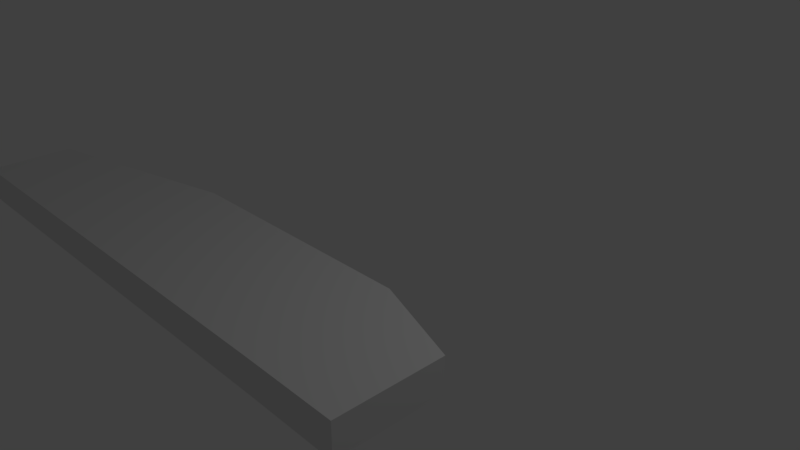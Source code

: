# Source: scene0ground.blend  (saved by Blender 2.78.0; exported with 4.5.12 LTS)
import bpy
from mathutils import Matrix  # noqa: F401  (used for matrix-valued properties, if any)

bpy.ops.wm.read_factory_settings(use_empty=True)
scene = bpy.context.scene
scene.name = 'Scene'

# ---- collections
col_collection_1 = bpy.data.collections.new('Collection 1'); scene.collection.children.link(col_collection_1)

# ---- world
world_world = bpy.data.worlds.new('World'); scene.world = world_world
world_world.color = (0.05088, 0.05088, 0.05088)
world_world.use_sun_shadow = False
world_world.sun_shadow_jitter_overblur = 0.0
world_world.cycles.sampling_method = 'MANUAL'

# ---- cameras
cam_camera = bpy.data.cameras.new('Camera')
cam_camera.clip_end = 100.0
cam_camera.lens = 35.0
cam_camera.sensor_width = 32.0
cam_camera.sensor_height = 18.0
cam_camera.ortho_scale = 7.314
cam_camera.dof.focus_distance = 0.0
cam_camera.dof.aperture_fstop = 128.0

# ---- lights
light_lamp = bpy.data.lights.new('Lamp', 'POINT')
light_lamp.transmission_factor = 0.0
light_lamp.cutoff_distance = 30.0
light_lamp.energy = 100.0
light_lamp.shadow_buffer_clip_start = 1.001
light_lamp.shadow_soft_size = 0.1
light_lamp.shadow_maximum_resolution = 0.006
light_lamp.use_absolute_resolution = True

# ---- meshes
me_plane = bpy.data.meshes.new('Plane')
me_plane.from_pydata([(-5.415, -1.016, 0.0), (1.505, -1.016, 0.0), (-5.415, 0.241, 0.0), (1.505, 1.015, 0.0), (-2.176, -1.016, 0.0), (-2.275, 1.003, 0.0), (2.906, -1.027, 8.424e-08), (2.906, 0.5136, 8.424e-08), (-5.415, -1.016, 0.4898), (1.505, -1.016, 0.4898), (-5.415, 0.241, 0.4898), (1.505, 1.015, 0.4898), (-2.176, -1.016, 0.4898), (-2.275, 1.003, 0.4898), (2.906, -1.027, 0.4898), (2.906, 0.5136, 0.4898)], [], [(4, 5, 3, 1), (0, 2, 5, 4), (3, 7, 6, 1), (12, 9, 11, 13), (8, 12, 13, 10), (11, 9, 14, 15), (7, 3, 11, 15), (0, 4, 12, 8), (2, 0, 8, 10), (1, 6, 14, 9), (6, 7, 15, 14), (3, 5, 13, 11), (5, 2, 10, 13), (4, 1, 9, 12)])
me_plane.use_remesh_preserve_volume = False
me_plane.use_remesh_preserve_attributes = False
me_plane.use_mirror_vertex_groups = False
me_plane.update()

# ---- objects
ob_plane = bpy.data.objects.new('Plane', me_plane)
ob_lamp = bpy.data.objects.new('Lamp', light_lamp)
ob_camera = bpy.data.objects.new('Camera', cam_camera)

# ---- transforms, parenting, visibility, modifiers, constraints
ob_plane.location = (0.0, -1.862, 0.0)
ob_plane.scale = (0.9246, 0.9246, 0.9246)
ob_plane.lineart.crease_threshold = 0.0
ob_lamp.location = (4.076, 1.005, 5.904)
ob_lamp.rotation_euler = (0.6503, 0.05522, 1.866)
ob_lamp.lock_rotations_4d = False
ob_lamp.empty_display_type = 'ARROWS'
ob_lamp.color = (0.0, 0.0, 0.0, 0.0)
ob_lamp.lineart.crease_threshold = 0.0
ob_camera.location = (7.481, -6.508, 5.344)
ob_camera.rotation_euler = (1.109, 0.0, 0.8149)
ob_camera.lock_rotations_4d = False
ob_camera.empty_display_type = 'ARROWS'
ob_camera.color = (0.0, 0.0, 0.0, 0.0)
ob_camera.display_type = 'WIRE'
ob_camera.lineart.crease_threshold = 0.0

# ---- collection membership
col_collection_1.objects.link(ob_plane)
col_collection_1.objects.link(ob_lamp)
col_collection_1.objects.link(ob_camera)

# ---- scene / render settings (as saved in the file)
scene.camera = ob_camera
scene.frame_start = 1; scene.frame_end = 250; scene.frame_set(1)
scene.render.engine = 'BLENDER_EEVEE_NEXT'
scene.render.resolution_percentage = 50
scene.render.dither_intensity = 0.0
scene.cycles.use_denoising = False
scene.cycles.samples = 128
scene.cycles.sampling_pattern = 'TABULATED_SOBOL'
scene.cycles.light_sampling_threshold = 0.0
scene.cycles.use_adaptive_sampling = False
scene.cycles.use_light_tree = False
scene.cycles.blur_glossy = 0.0
scene.cycles.sample_clamp_indirect = 0.0
scene.view_settings.view_transform = 'Standard'
bpy.context.view_layer.update()
